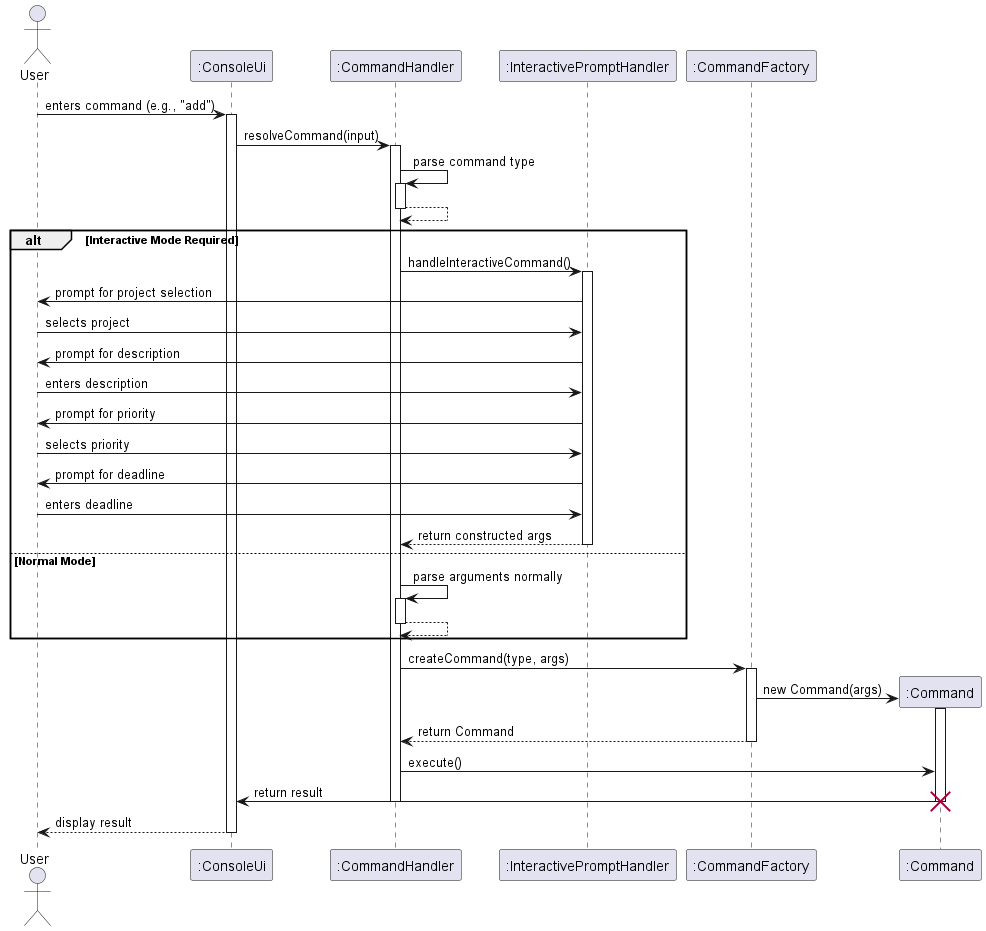

The diagram above was rendered by PlantUML. Its source (embedded in the PNG):
@startuml Command Processing Sequence Diagram

actor User
participant ":ConsoleUi" as ConsoleUi
participant ":CommandHandler" as CommandHandler
participant ":InteractivePromptHandler" as InteractivePromptHandler
participant ":CommandFactory" as CommandFactory
participant ":Command" as Command

User -> ConsoleUi: enters command (e.g., "add")
activate ConsoleUi
ConsoleUi -> CommandHandler: resolveCommand(input)
activate CommandHandler
CommandHandler -> CommandHandler: parse command type
activate CommandHandler
CommandHandler --> CommandHandler
deactivate CommandHandler

alt Interactive Mode Required
    CommandHandler -> InteractivePromptHandler: handleInteractiveCommand()
    activate InteractivePromptHandler
    InteractivePromptHandler -> User: prompt for project selection
    User -> InteractivePromptHandler: selects project
    InteractivePromptHandler -> User: prompt for description
    User -> InteractivePromptHandler: enters description
    InteractivePromptHandler -> User: prompt for priority
    User -> InteractivePromptHandler: selects priority
    InteractivePromptHandler -> User: prompt for deadline
    User -> InteractivePromptHandler: enters deadline
    InteractivePromptHandler --> CommandHandler: return constructed args
    deactivate InteractivePromptHandler
else Normal Mode
    CommandHandler -> CommandHandler: parse arguments normally
    activate CommandHandler
    CommandHandler --> CommandHandler
    deactivate CommandHandler
end

CommandHandler -> CommandFactory: createCommand(type, args)
activate CommandFactory
create Command
CommandFactory -> Command: new Command(args)
activate Command
CommandFactory --> CommandHandler: return Command
deactivate CommandFactory
CommandHandler -> Command: execute()
Command -> ConsoleUi: return result
deactivate Command
destroy Command
deactivate CommandHandler
ConsoleUi --> User: display result
deactivate ConsoleUi

@enduml